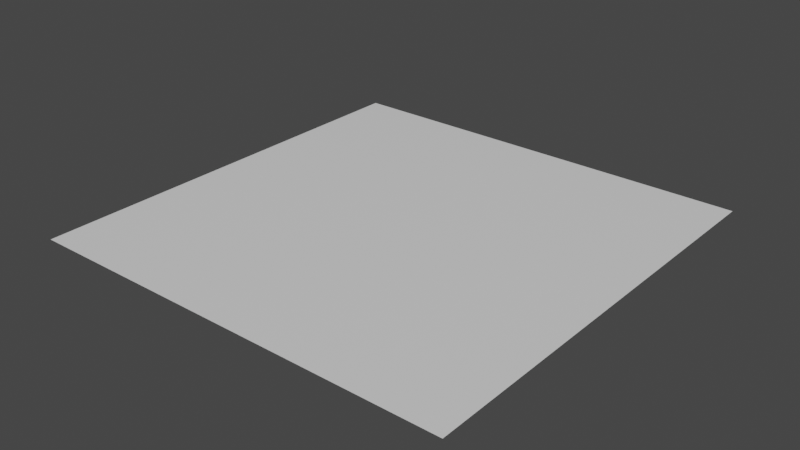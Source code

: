 # Source: hover_plane.blend  (saved by Blender 3.1.7; exported with 4.5.12 LTS)
import bpy
from mathutils import Matrix  # noqa: F401  (used for matrix-valued properties, if any)

bpy.ops.wm.read_factory_settings(use_empty=True)
scene = bpy.context.scene
scene.name = 'Scene'

# ---- materials (node trees are filled in below, after node groups)
mat_material = bpy.data.materials.new('Material')
mat_material.alpha_threshold = 0.0
mat_material.use_transparent_shadow = False
mat_material.line_color = (0.0, 0.0, 0.0, 1.0)

# ---- material node trees
mat_material.use_nodes = True; mat_material.node_tree.nodes.clear()
_N = mat_material.node_tree.nodes; _L = mat_material.node_tree.links
n0 = _N.new('ShaderNodeOutputMaterial'); n0.name = 'Material Output'; n0.location = (300, 300)
n1 = _N.new('ShaderNodeBsdfPrincipled'); n1.name = 'Principled BSDF'; n1.location = (10, 300)
n1.distribution = 'GGX'
n1.subsurface_method = 'RANDOM_WALK_SKIN'
n1.inputs[2].default_value = 0.4
n1.inputs[3].default_value = 1.45
n1.inputs[27].default_value = (0.0, 0.0, 0.0, 1.0)
n1.inputs[28].default_value = 1.0
_L.new(n1.outputs[0], n0.inputs[0])
n0.is_active_output = True

# ---- world
world_world = bpy.data.worlds.new('World'); scene.world = world_world
world_world.use_nodes = True; world_world.node_tree.nodes.clear()
_N = world_world.node_tree.nodes; _L = world_world.node_tree.links
n0 = _N.new('ShaderNodeOutputWorld'); n0.name = 'World Output'; n0.location = (300, 300)
n1 = _N.new('ShaderNodeBackground'); n1.name = 'Background'; n1.location = (10, 300)
n1.inputs[0].default_value = (0.05088, 0.05088, 0.05088, 1.0)
_L.new(n1.outputs[0], n0.inputs[0])
n0.is_active_output = True
world_world.color = (0.05088, 0.05088, 0.05088)
world_world.use_sun_shadow = False
world_world.sun_shadow_jitter_overblur = 0.0

# ---- meshes
me_cube = bpy.data.meshes.new('Cube')
me_cube.from_pydata([(1.0, 0.0, 2.235e-08), (1.0, -1.0, 2.235e-08), (0.0, 0.0, 2.235e-08), (0.0, -1.0, 2.235e-08), (0.5, -1.0, 2.235e-08), (1.0, -0.5, 2.235e-08), (0.0, -0.5, 2.235e-08), (0.5, 0.0, 2.235e-08), (0.5, -0.5, 2.235e-08)], [], [(8, 6, 3, 4), (5, 8, 4, 1), (0, 7, 8, 5), (7, 2, 6, 8)])
_uv = me_cube.uv_layers.new(name='UVMap')
_uv.uv.foreach_set('vector', [0.5, 0.5, 1.0, 0.5, 1.0, 1.0, 0.5, 1.0, 0.0, 0.5, 0.5, 0.5, 0.5, 1.0, 0.0, 1.0, 0.0, 0.0, 0.5, 0.0, 0.5, 0.5, 0.0, 0.5, 0.5, 0.0, 1.0, 0.0, 1.0, 0.5, 0.5, 0.5])
me_cube.materials.append(mat_material)
me_cube.use_remesh_preserve_volume = False
me_cube.use_remesh_preserve_attributes = False
me_cube.use_mirror_vertex_groups = False
me_cube.update()

# ---- objects
ob_hover_plane = bpy.data.objects.new('Hover_Plane', me_cube)

# ---- transforms, parenting, visibility, modifiers, constraints
ob_hover_plane.location = (0.0, 0.0, 0.0)
ob_hover_plane.lock_rotations_4d = False
ob_hover_plane.empty_display_type = 'ARROWS'
ob_hover_plane.lineart.crease_threshold = 0.0

# ---- collection membership
scene.collection.objects.link(ob_hover_plane)

# ---- scene / render settings (as saved in the file)
scene.frame_start = 1; scene.frame_end = 250; scene.frame_set(1)
scene.render.engine = 'BLENDER_EEVEE_NEXT'
scene.cycles.sampling_pattern = 'TABULATED_SOBOL'
scene.cycles.use_light_tree = False
scene.view_settings.view_transform = 'Filmic'
bpy.context.view_layer.update()

# ---- added for rendering (the .blend has no active camera and no usable light): camera, sun
cam_auto = bpy.data.cameras.new('AutoCamera')
cam_auto.lens = 50.0
cam_auto.sensor_width = 36.0
cam_auto.clip_end = 1000.0
ob_auto_camera = bpy.data.objects.new('AutoCamera', cam_auto)
scene.collection.objects.link(ob_auto_camera)
ob_auto_camera.location = (1.80847, -2.07016, 1.04677)
ob_auto_camera.rotation_euler = (1.09748, -7.21219e-08, 0.694738)
scene.camera = ob_auto_camera
light_auto_sun = bpy.data.lights.new('AutoSun', 'SUN')
light_auto_sun.energy = 3.0
light_auto_sun.angle = 0.0523599
ob_auto_sun = bpy.data.objects.new('AutoSun', light_auto_sun)
scene.collection.objects.link(ob_auto_sun)
ob_auto_sun.rotation_euler = (0.872665, 0.174533, 0.523599)
bpy.context.view_layer.update()
